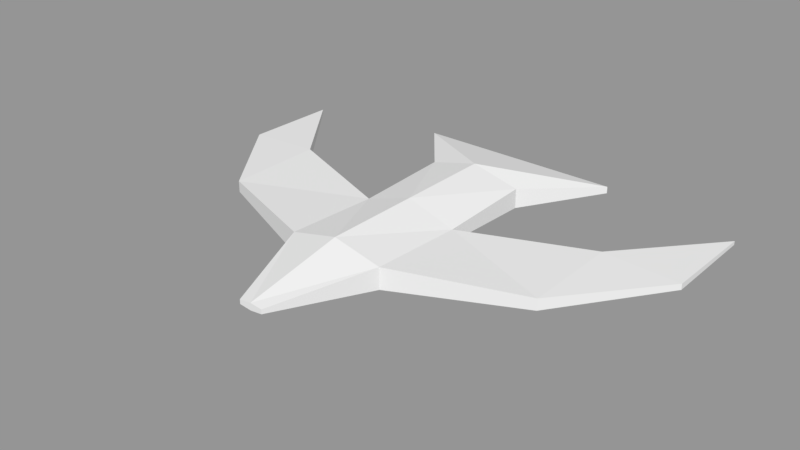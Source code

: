 # Source: bird.blend  (saved by Blender 2.79.7; exported with 4.5.12 LTS)
import bpy
from mathutils import Matrix  # noqa: F401  (used for matrix-valued properties, if any)

bpy.ops.wm.read_factory_settings(use_empty=True)
scene = bpy.context.scene
scene.name = 'Scene'

# ---- collections
col_collection_1 = bpy.data.collections.new('Collection 1'); scene.collection.children.link(col_collection_1)

# ---- materials (node trees are filled in below, after node groups)
mat_material = bpy.data.materials.new('Material')
mat_material.alpha_threshold = 0.0
mat_material.use_transparent_shadow = False
mat_material.roughness = 0.5
mat_material.line_color = (0.0, 0.0, 0.0, 1.0)

# ---- material node trees

# ---- meshes
me_cube = bpy.data.meshes.new('Cube')
me_cube.from_pydata([(0.9904, 1.0, -0.1521), (0.9904, -1.0, -0.07751), (-1.192e-07, -1.0, -0.4), (3.576e-07, 1.0, -0.4), (0.9904, 1.0, 0.2521), (0.9904, -1.0, 0.1775), (-3.576e-07, -1.0, 0.5), (5.96e-08, 1.0, 0.5), (0.9904, -3.0, -0.169), (-1.263e-06, -3.0, -0.4), (0.9904, -3.0, 0.269), (-1.501e-06, -3.0, 0.5), (0.2462, -5.0, 0.005049), (0.0, -5.0, -0.02225), (0.2462, -5.0, 0.09495), (0.0, -5.0, 0.1223), (3.479, -0.01667, -0.08119), (3.479, -0.01667, 0.1812), (3.479, -2.017, -0.06553), (3.479, -2.017, 0.1655), (4.997, 1.983, 0.01224), (4.997, 1.983, 0.08776), (4.997, -0.01667, -0.009587), (4.997, -0.01667, 0.1096), (2.141, 2.455, -0.0184), (0.0, 2.455, -0.0184), (2.141, 2.455, 0.1184), (0.0, 2.455, 0.1184)], [], [(0, 1, 2, 3), (4, 7, 6, 5), (0, 4, 5, 1), (6, 2, 9, 11), (7, 4, 26, 27), (10, 11, 15, 14), (8, 1, 16, 18), (2, 1, 8, 9), (5, 6, 11, 10), (12, 14, 15, 13), (8, 10, 14, 12), (11, 9, 13, 15), (9, 8, 12, 13), (17, 19, 23, 21), (1, 5, 17, 16), (10, 8, 18, 19), (5, 10, 19, 17), (20, 21, 23, 22), (16, 17, 21, 20), (18, 16, 20, 22), (19, 18, 22, 23), (26, 24, 25, 27), (0, 3, 25, 24), (4, 0, 24, 26)])
me_cube.materials.append(mat_material)
me_cube.use_remesh_preserve_volume = False
me_cube.use_remesh_preserve_attributes = False
me_cube.use_mirror_vertex_groups = False
me_cube.update()

# ---- objects
ob_bird = bpy.data.objects.new('bird', me_cube)

# ---- transforms, parenting, visibility, modifiers, constraints
ob_bird.location = (0.0, 0.0, 0.0)
ob_bird.lock_rotations_4d = False
ob_bird.empty_display_type = 'ARROWS'
ob_bird.lineart.crease_threshold = 0.0
_m = ob_bird.modifiers.new('Mirror', 'MIRROR')
_m.use_clip = True

# ---- collection membership
col_collection_1.objects.link(ob_bird)

# ---- scene / render settings (as saved in the file)
scene.frame_start = 1; scene.frame_end = 250; scene.frame_set(1)
scene.render.engine = 'BLENDER_EEVEE_NEXT'
scene.render.resolution_percentage = 50
scene.render.dither_intensity = 0.0
scene.cycles.use_denoising = False
scene.cycles.samples = 128
scene.cycles.sampling_pattern = 'TABULATED_SOBOL'
scene.cycles.use_adaptive_sampling = False
scene.cycles.use_light_tree = False
scene.view_settings.view_transform = 'Standard'
bpy.context.view_layer.update()

# ---- added for rendering (the .blend has no active camera and no usable light): camera, sun + grey world if the file has none
cam_auto = bpy.data.cameras.new('AutoCamera')
cam_auto.lens = 50.0
cam_auto.sensor_width = 36.0
cam_auto.clip_end = 1000.0
ob_auto_camera = bpy.data.objects.new('AutoCamera', cam_auto)
scene.collection.objects.link(ob_auto_camera)
ob_auto_camera.location = (11.566, -15.1517, 9.30284)
ob_auto_camera.rotation_euler = (1.09748, -7.21219e-08, 0.694738)
scene.camera = ob_auto_camera
light_auto_sun = bpy.data.lights.new('AutoSun', 'SUN')
light_auto_sun.energy = 3.0
light_auto_sun.angle = 0.0523599
ob_auto_sun = bpy.data.objects.new('AutoSun', light_auto_sun)
scene.collection.objects.link(ob_auto_sun)
ob_auto_sun.rotation_euler = (0.872665, 0.174533, 0.523599)
if scene.world is None:
    world_auto = bpy.data.worlds.new('AutoWorld')
    world_auto.color = (0.3, 0.3, 0.3)
    scene.world = world_auto
bpy.context.view_layer.update()
